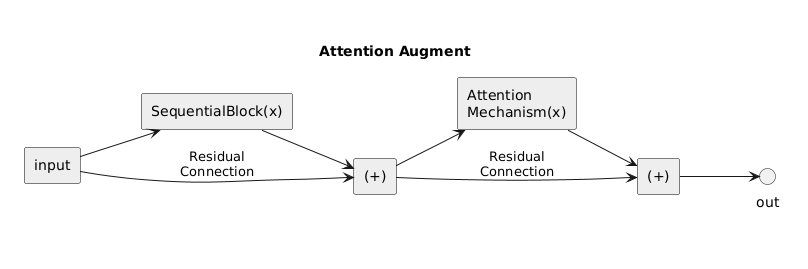

The diagram above was rendered by PlantUML. Its source (embedded in the PNG):
@startuml
' -*- coding: utf-8 -*-
' Created on 2024-12-08 13:22:10 Sunday
' @author: Nikhil Kapila


label diagrams [

{{
title Attention Augment

skinparam backgroundColor #ffffff
skinparam rectangle {
    BackgroundColor #eeeeee
    BorderColor #000000
    FontColor #000000
}

left to right direction

rectangle "SequentialBlock(x)" as seqx
rectangle "Attention\nMechanism(x)" as selfatt
rectangle "(+)" as plus
rectangle "(+)" as plus1
rectangle "input" as input

input --> seqx
input --> plus : Residual\nConnection
seqx --> plus
plus --> selfatt
plus --> plus1 : Residual\nConnection
selfatt --> plus1
plus1 --> out
}}


]
@enduml